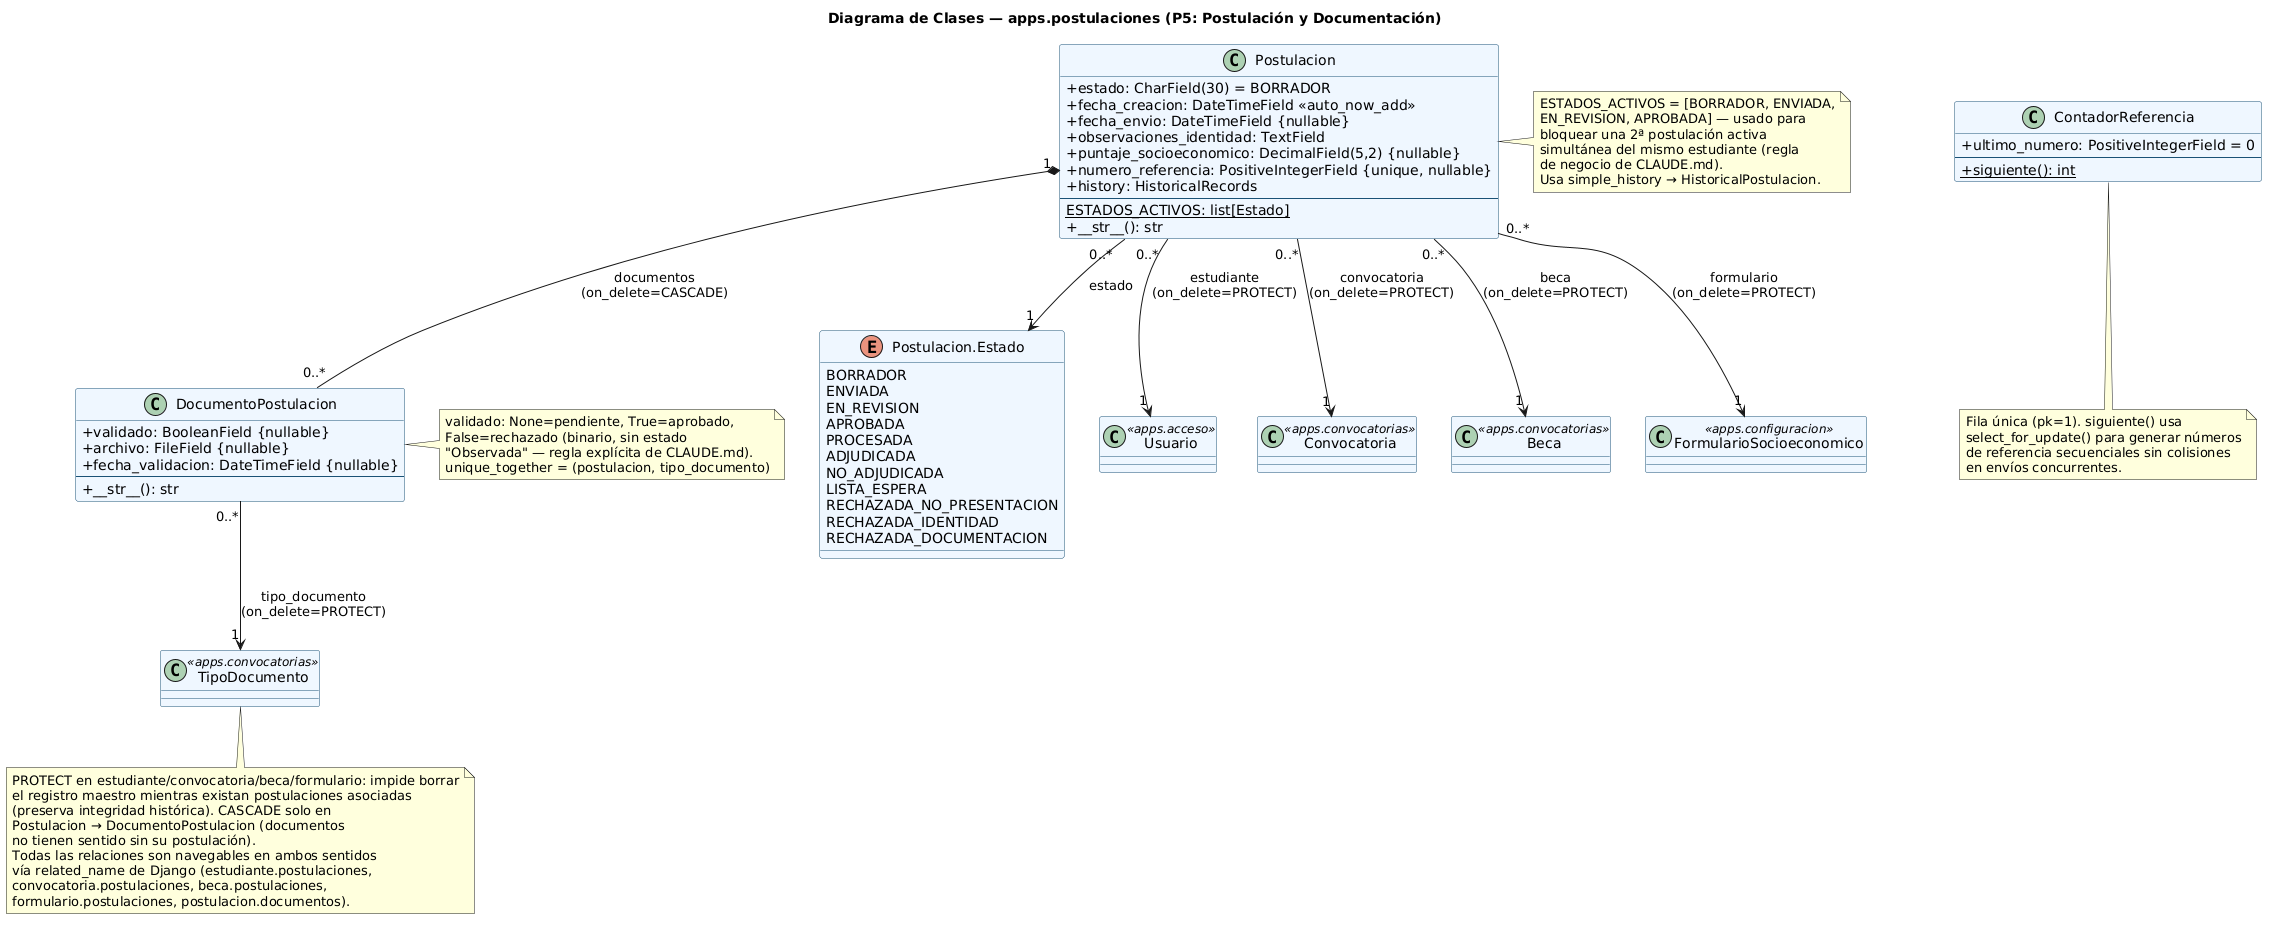

The diagram above was rendered by PlantUML. Its source (embedded in the PNG):
@startuml clases_postulaciones

title Diagrama de Clases — apps.postulaciones (P5: Postulación y Documentación)

skinparam classAttributeIconSize 0
skinparam class {
  BackgroundColor #EFF6FF
  BorderColor #1A5276
}

enum "Postulacion.Estado" as EstadoPost {
  BORRADOR
  ENVIADA
  EN_REVISION
  APROBADA
  PROCESADA
  ADJUDICADA
  NO_ADJUDICADA
  LISTA_ESPERA
  RECHAZADA_NO_PRESENTACION
  RECHAZADA_IDENTIDAD
  RECHAZADA_DOCUMENTACION
}

class Postulacion {
  + estado: CharField(30) = BORRADOR
  + fecha_creacion: DateTimeField <<auto_now_add>>
  + fecha_envio: DateTimeField {nullable}
  + observaciones_identidad: TextField
  + puntaje_socioeconomico: DecimalField(5,2) {nullable}
  + numero_referencia: PositiveIntegerField {unique, nullable}
  + history: HistoricalRecords
  --
  {static} ESTADOS_ACTIVOS: list[Estado]
  + __str__(): str
}
note right of Postulacion
  ESTADOS_ACTIVOS = [BORRADOR, ENVIADA,
  EN_REVISION, APROBADA] — usado para
  bloquear una 2ª postulación activa
  simultánea del mismo estudiante (regla
  de negocio de CLAUDE.md).
  Usa simple_history → HistoricalPostulacion.
end note

class DocumentoPostulacion {
  + validado: BooleanField {nullable}
  + archivo: FileField {nullable}
  + fecha_validacion: DateTimeField {nullable}
  --
  + __str__(): str
}
note right of DocumentoPostulacion
  validado: None=pendiente, True=aprobado,
  False=rechazado (binario, sin estado
  "Observada" — regla explícita de CLAUDE.md).
  unique_together = (postulacion, tipo_documento)
end note

class ContadorReferencia {
  + ultimo_numero: PositiveIntegerField = 0
  --
  {static} + siguiente(): int
}
note bottom of ContadorReferencia
  Fila única (pk=1). siguiente() usa
  select_for_update() para generar números
  de referencia secuenciales sin colisiones
  en envíos concurrentes.
end note

class "Usuario" as Usuario <<apps.acceso>>
class "Convocatoria" as Convocatoria <<apps.convocatorias>>
class "Beca" as Beca <<apps.convocatorias>>
class "FormularioSocioeconomico" as Formulario <<apps.configuracion>>
class "TipoDocumento" as TipoDocumento <<apps.convocatorias>>

Postulacion "0..*" --> "1" EstadoPost : estado

Postulacion "0..*" --> "1" Usuario : estudiante\n(on_delete=PROTECT)
Postulacion "0..*" --> "1" Convocatoria : convocatoria\n(on_delete=PROTECT)
Postulacion "0..*" --> "1" Beca : beca\n(on_delete=PROTECT)
Postulacion "0..*" --> "1" Formulario : formulario\n(on_delete=PROTECT)

Postulacion "1" *-- "0..*" DocumentoPostulacion : documentos\n(on_delete=CASCADE)
DocumentoPostulacion "0..*" --> "1" TipoDocumento : tipo_documento\n(on_delete=PROTECT)

note bottom
  PROTECT en estudiante/convocatoria/beca/formulario: impide borrar
  el registro maestro mientras existan postulaciones asociadas
  (preserva integridad histórica). CASCADE solo en
  Postulacion → DocumentoPostulacion (documentos
  no tienen sentido sin su postulación).
  Todas las relaciones son navegables en ambos sentidos
  vía related_name de Django (estudiante.postulaciones,
  convocatoria.postulaciones, beca.postulaciones,
  formulario.postulaciones, postulacion.documentos).
end note

@enduml